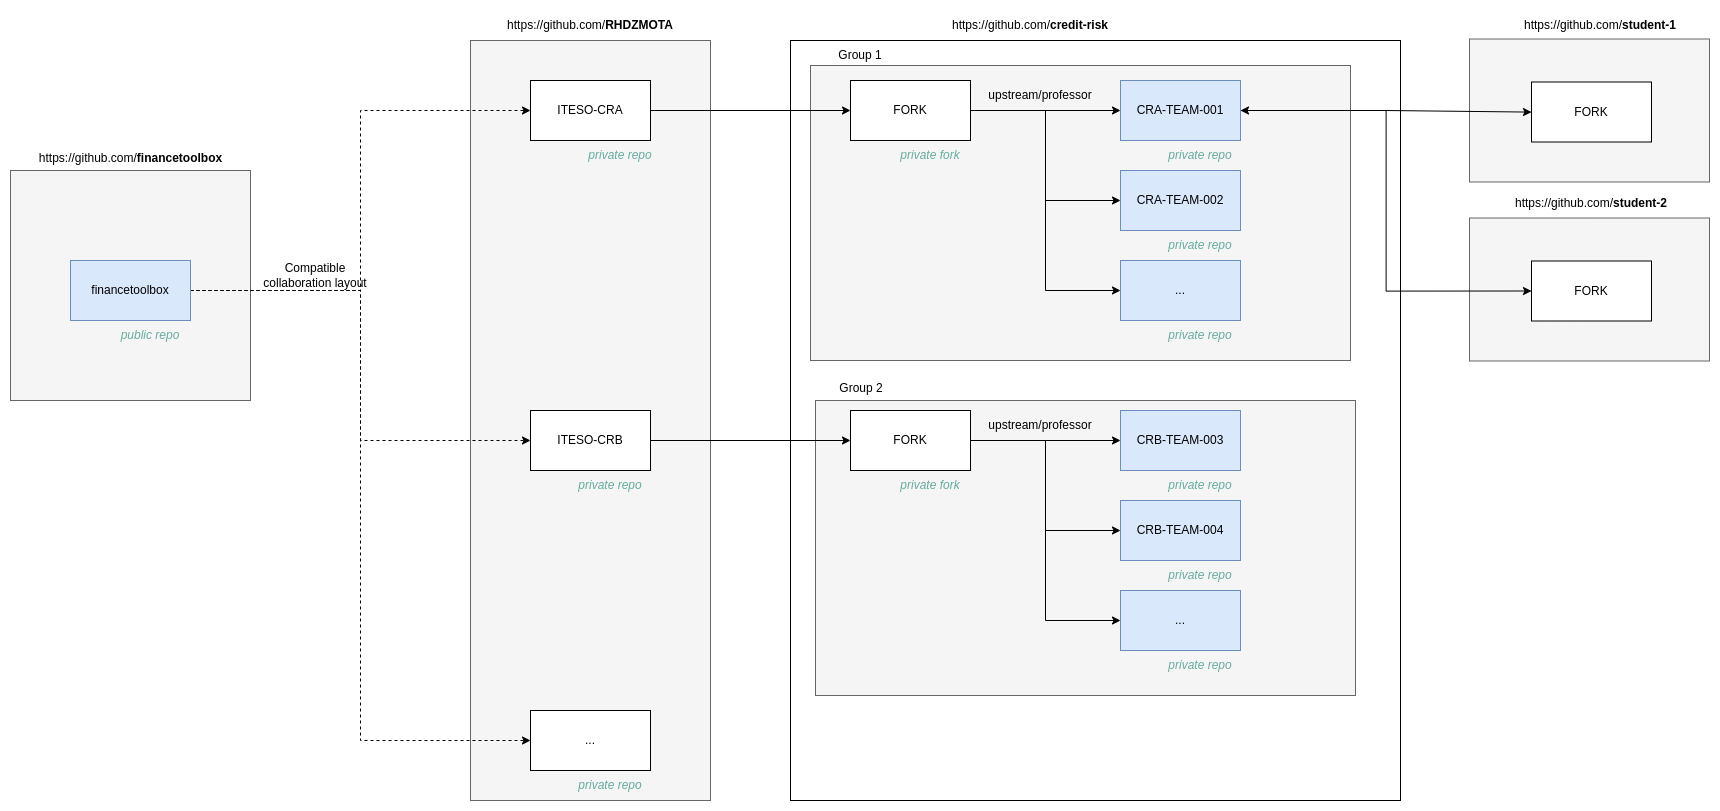

The diagram above was exported from draw.io. Its source (the exported page's mxGraphModel, read from the mxfile embedded in the PNG):
<mxGraphModel dx="2390" dy="1046" grid="0" gridSize="10" guides="1" tooltips="1" connect="1" arrows="1" fold="1" page="0" pageScale="1" pageWidth="850" pageHeight="1100" math="0" shadow="0">
  <root>
    <mxCell id="0" />
    <mxCell id="1" parent="0" />
    <mxCell id="PTOsLQRWurUvER9e_pVg-65" value="" style="rounded=0;whiteSpace=wrap;html=1;fillColor=#f5f5f5;fontColor=#333333;strokeColor=#666666;" vertex="1" parent="1">
      <mxGeometry x="1079" y="257.5" width="240" height="143" as="geometry" />
    </mxCell>
    <mxCell id="PTOsLQRWurUvER9e_pVg-59" value="" style="rounded=0;whiteSpace=wrap;html=1;fillColor=#f5f5f5;fontColor=#333333;strokeColor=#666666;" vertex="1" parent="1">
      <mxGeometry x="1079" y="78.5" width="240" height="143" as="geometry" />
    </mxCell>
    <mxCell id="PTOsLQRWurUvER9e_pVg-4" value="" style="rounded=0;whiteSpace=wrap;html=1;" vertex="1" parent="1">
      <mxGeometry x="400" y="80" width="610" height="760" as="geometry" />
    </mxCell>
    <mxCell id="PTOsLQRWurUvER9e_pVg-52" value="" style="rounded=0;whiteSpace=wrap;html=1;fontColor=#333333;fillColor=#f5f5f5;strokeColor=#666666;" vertex="1" parent="1">
      <mxGeometry x="425" y="440" width="540" height="295" as="geometry" />
    </mxCell>
    <mxCell id="PTOsLQRWurUvER9e_pVg-48" value="" style="rounded=0;whiteSpace=wrap;html=1;fontColor=#333333;container=1;fillColor=#f5f5f5;strokeColor=#666666;" vertex="1" parent="1">
      <mxGeometry x="420" y="105" width="540" height="295" as="geometry" />
    </mxCell>
    <mxCell id="PTOsLQRWurUvER9e_pVg-3" value="" style="rounded=0;whiteSpace=wrap;html=1;fillColor=#f5f5f5;fontColor=#333333;strokeColor=#666666;" vertex="1" parent="1">
      <mxGeometry x="80" y="80" width="240" height="760" as="geometry" />
    </mxCell>
    <mxCell id="PTOsLQRWurUvER9e_pVg-15" style="edgeStyle=orthogonalEdgeStyle;rounded=0;orthogonalLoop=1;jettySize=auto;html=1;" edge="1" parent="1" source="PTOsLQRWurUvER9e_pVg-1" target="PTOsLQRWurUvER9e_pVg-5">
      <mxGeometry relative="1" as="geometry" />
    </mxCell>
    <mxCell id="PTOsLQRWurUvER9e_pVg-1" value="ITESO-CRA" style="rounded=0;whiteSpace=wrap;html=1;" vertex="1" parent="1">
      <mxGeometry x="140" y="120" width="120" height="60" as="geometry" />
    </mxCell>
    <mxCell id="PTOsLQRWurUvER9e_pVg-14" style="edgeStyle=orthogonalEdgeStyle;rounded=0;orthogonalLoop=1;jettySize=auto;html=1;" edge="1" parent="1" source="PTOsLQRWurUvER9e_pVg-2" target="PTOsLQRWurUvER9e_pVg-6">
      <mxGeometry relative="1" as="geometry" />
    </mxCell>
    <mxCell id="PTOsLQRWurUvER9e_pVg-2" value="ITESO-CRB" style="rounded=0;whiteSpace=wrap;html=1;" vertex="1" parent="1">
      <mxGeometry x="140" y="450" width="120" height="60" as="geometry" />
    </mxCell>
    <mxCell id="PTOsLQRWurUvER9e_pVg-16" style="edgeStyle=orthogonalEdgeStyle;rounded=0;orthogonalLoop=1;jettySize=auto;html=1;" edge="1" parent="1" source="PTOsLQRWurUvER9e_pVg-5" target="PTOsLQRWurUvER9e_pVg-8">
      <mxGeometry relative="1" as="geometry" />
    </mxCell>
    <mxCell id="PTOsLQRWurUvER9e_pVg-17" style="edgeStyle=orthogonalEdgeStyle;rounded=0;orthogonalLoop=1;jettySize=auto;html=1;entryX=0;entryY=0.5;entryDx=0;entryDy=0;" edge="1" parent="1" source="PTOsLQRWurUvER9e_pVg-5" target="PTOsLQRWurUvER9e_pVg-9">
      <mxGeometry relative="1" as="geometry" />
    </mxCell>
    <mxCell id="PTOsLQRWurUvER9e_pVg-18" style="edgeStyle=orthogonalEdgeStyle;rounded=0;orthogonalLoop=1;jettySize=auto;html=1;entryX=0;entryY=0.5;entryDx=0;entryDy=0;" edge="1" parent="1" source="PTOsLQRWurUvER9e_pVg-5" target="PTOsLQRWurUvER9e_pVg-10">
      <mxGeometry relative="1" as="geometry" />
    </mxCell>
    <mxCell id="PTOsLQRWurUvER9e_pVg-5" value="FORK" style="rounded=0;whiteSpace=wrap;html=1;" vertex="1" parent="1">
      <mxGeometry x="460" y="120" width="120" height="60" as="geometry" />
    </mxCell>
    <mxCell id="PTOsLQRWurUvER9e_pVg-20" style="edgeStyle=orthogonalEdgeStyle;rounded=0;orthogonalLoop=1;jettySize=auto;html=1;entryX=0;entryY=0.5;entryDx=0;entryDy=0;" edge="1" parent="1" source="PTOsLQRWurUvER9e_pVg-6" target="PTOsLQRWurUvER9e_pVg-12">
      <mxGeometry relative="1" as="geometry" />
    </mxCell>
    <mxCell id="PTOsLQRWurUvER9e_pVg-21" style="edgeStyle=orthogonalEdgeStyle;rounded=0;orthogonalLoop=1;jettySize=auto;html=1;entryX=0;entryY=0.5;entryDx=0;entryDy=0;" edge="1" parent="1" source="PTOsLQRWurUvER9e_pVg-6" target="PTOsLQRWurUvER9e_pVg-13">
      <mxGeometry relative="1" as="geometry" />
    </mxCell>
    <mxCell id="PTOsLQRWurUvER9e_pVg-49" style="edgeStyle=orthogonalEdgeStyle;rounded=0;orthogonalLoop=1;jettySize=auto;html=1;entryX=0;entryY=0.5;entryDx=0;entryDy=0;fontColor=#67AB9F;" edge="1" parent="1" source="PTOsLQRWurUvER9e_pVg-6" target="PTOsLQRWurUvER9e_pVg-11">
      <mxGeometry relative="1" as="geometry" />
    </mxCell>
    <mxCell id="PTOsLQRWurUvER9e_pVg-6" value="FORK" style="rounded=0;whiteSpace=wrap;html=1;" vertex="1" parent="1">
      <mxGeometry x="460" y="450" width="120" height="60" as="geometry" />
    </mxCell>
    <mxCell id="PTOsLQRWurUvER9e_pVg-68" style="edgeStyle=orthogonalEdgeStyle;rounded=0;orthogonalLoop=1;jettySize=auto;html=1;fontColor=#000000;startArrow=classic;startFill=1;" edge="1" parent="1" source="PTOsLQRWurUvER9e_pVg-8" target="PTOsLQRWurUvER9e_pVg-60">
      <mxGeometry relative="1" as="geometry" />
    </mxCell>
    <mxCell id="PTOsLQRWurUvER9e_pVg-69" style="edgeStyle=orthogonalEdgeStyle;rounded=0;orthogonalLoop=1;jettySize=auto;html=1;entryX=0;entryY=0.5;entryDx=0;entryDy=0;fontColor=#000000;" edge="1" parent="1" source="PTOsLQRWurUvER9e_pVg-8" target="PTOsLQRWurUvER9e_pVg-66">
      <mxGeometry relative="1" as="geometry" />
    </mxCell>
    <mxCell id="PTOsLQRWurUvER9e_pVg-8" value="CRA-TEAM-001" style="rounded=0;whiteSpace=wrap;html=1;fillColor=#dae8fc;strokeColor=#6c8ebf;" vertex="1" parent="1">
      <mxGeometry x="730" y="120" width="120" height="60" as="geometry" />
    </mxCell>
    <mxCell id="PTOsLQRWurUvER9e_pVg-9" value="CRA-TEAM-002" style="rounded=0;whiteSpace=wrap;html=1;fillColor=#dae8fc;strokeColor=#6c8ebf;" vertex="1" parent="1">
      <mxGeometry x="730" y="210" width="120" height="60" as="geometry" />
    </mxCell>
    <mxCell id="PTOsLQRWurUvER9e_pVg-10" value="..." style="rounded=0;whiteSpace=wrap;html=1;fillColor=#dae8fc;strokeColor=#6c8ebf;" vertex="1" parent="1">
      <mxGeometry x="730" y="300" width="120" height="60" as="geometry" />
    </mxCell>
    <mxCell id="PTOsLQRWurUvER9e_pVg-11" value="CRB-TEAM-003" style="rounded=0;whiteSpace=wrap;html=1;fillColor=#dae8fc;strokeColor=#6c8ebf;" vertex="1" parent="1">
      <mxGeometry x="730" y="450" width="120" height="60" as="geometry" />
    </mxCell>
    <mxCell id="PTOsLQRWurUvER9e_pVg-12" value="CRB-TEAM-004" style="rounded=0;whiteSpace=wrap;html=1;fillColor=#dae8fc;strokeColor=#6c8ebf;" vertex="1" parent="1">
      <mxGeometry x="730" y="540" width="120" height="60" as="geometry" />
    </mxCell>
    <mxCell id="PTOsLQRWurUvER9e_pVg-13" value="..." style="rounded=0;whiteSpace=wrap;html=1;fillColor=#dae8fc;strokeColor=#6c8ebf;" vertex="1" parent="1">
      <mxGeometry x="730" y="630" width="120" height="60" as="geometry" />
    </mxCell>
    <mxCell id="PTOsLQRWurUvER9e_pVg-22" value="upstream/professor" style="text;html=1;strokeColor=none;fillColor=none;align=center;verticalAlign=middle;whiteSpace=wrap;rounded=0;" vertex="1" parent="1">
      <mxGeometry x="620" y="450" width="60" height="30" as="geometry" />
    </mxCell>
    <mxCell id="PTOsLQRWurUvER9e_pVg-23" value="upstream/professor" style="text;html=1;strokeColor=none;fillColor=none;align=center;verticalAlign=middle;whiteSpace=wrap;rounded=0;" vertex="1" parent="1">
      <mxGeometry x="620" y="120" width="60" height="30" as="geometry" />
    </mxCell>
    <mxCell id="PTOsLQRWurUvER9e_pVg-24" value="..." style="rounded=0;whiteSpace=wrap;html=1;" vertex="1" parent="1">
      <mxGeometry x="140" y="750" width="120" height="60" as="geometry" />
    </mxCell>
    <mxCell id="PTOsLQRWurUvER9e_pVg-25" value="https://github.com/&lt;b&gt;RHDZMOTA&lt;/b&gt;" style="text;html=1;strokeColor=none;fillColor=none;align=center;verticalAlign=middle;whiteSpace=wrap;rounded=0;" vertex="1" parent="1">
      <mxGeometry x="170" y="50" width="60" height="30" as="geometry" />
    </mxCell>
    <mxCell id="PTOsLQRWurUvER9e_pVg-26" value="https://github.com/&lt;b&gt;credit-risk&lt;br&gt;&lt;/b&gt;" style="text;html=1;strokeColor=none;fillColor=none;align=center;verticalAlign=middle;whiteSpace=wrap;rounded=0;" vertex="1" parent="1">
      <mxGeometry x="540" y="50" width="200" height="30" as="geometry" />
    </mxCell>
    <mxCell id="PTOsLQRWurUvER9e_pVg-27" value="&lt;i&gt;&lt;font color=&quot;#67ab9f&quot;&gt;private repo&lt;/font&gt;&lt;/i&gt;" style="text;html=1;strokeColor=none;fillColor=none;align=center;verticalAlign=middle;whiteSpace=wrap;rounded=0;" vertex="1" parent="1">
      <mxGeometry x="190" y="180" width="80" height="30" as="geometry" />
    </mxCell>
    <mxCell id="PTOsLQRWurUvER9e_pVg-28" value="" style="rounded=0;whiteSpace=wrap;html=1;fillColor=#f5f5f5;fontColor=#333333;strokeColor=#666666;" vertex="1" parent="1">
      <mxGeometry x="-380" y="210" width="240" height="230" as="geometry" />
    </mxCell>
    <mxCell id="PTOsLQRWurUvER9e_pVg-29" value="https://github.com/&lt;b&gt;financetoolbox&lt;/b&gt;" style="text;html=1;strokeColor=none;fillColor=none;align=center;verticalAlign=middle;whiteSpace=wrap;rounded=0;" vertex="1" parent="1">
      <mxGeometry x="-367.5" y="183" width="215" height="30" as="geometry" />
    </mxCell>
    <mxCell id="PTOsLQRWurUvER9e_pVg-43" style="edgeStyle=orthogonalEdgeStyle;rounded=0;orthogonalLoop=1;jettySize=auto;html=1;entryX=0;entryY=0.5;entryDx=0;entryDy=0;fontColor=#67AB9F;dashed=1;" edge="1" parent="1" source="PTOsLQRWurUvER9e_pVg-30" target="PTOsLQRWurUvER9e_pVg-1">
      <mxGeometry relative="1" as="geometry" />
    </mxCell>
    <mxCell id="PTOsLQRWurUvER9e_pVg-44" style="edgeStyle=orthogonalEdgeStyle;rounded=0;orthogonalLoop=1;jettySize=auto;html=1;entryX=0;entryY=0.5;entryDx=0;entryDy=0;fontColor=#67AB9F;dashed=1;" edge="1" parent="1" source="PTOsLQRWurUvER9e_pVg-30" target="PTOsLQRWurUvER9e_pVg-2">
      <mxGeometry relative="1" as="geometry" />
    </mxCell>
    <mxCell id="PTOsLQRWurUvER9e_pVg-45" style="edgeStyle=orthogonalEdgeStyle;rounded=0;orthogonalLoop=1;jettySize=auto;html=1;entryX=0;entryY=0.5;entryDx=0;entryDy=0;fontColor=#67AB9F;dashed=1;" edge="1" parent="1" source="PTOsLQRWurUvER9e_pVg-30" target="PTOsLQRWurUvER9e_pVg-24">
      <mxGeometry relative="1" as="geometry" />
    </mxCell>
    <mxCell id="PTOsLQRWurUvER9e_pVg-30" value="financetoolbox" style="rounded=0;whiteSpace=wrap;html=1;fillColor=#dae8fc;strokeColor=#6c8ebf;" vertex="1" parent="1">
      <mxGeometry x="-320" y="300" width="120" height="60" as="geometry" />
    </mxCell>
    <mxCell id="PTOsLQRWurUvER9e_pVg-32" value="&lt;i&gt;&lt;font color=&quot;#67ab9f&quot;&gt;public repo&lt;/font&gt;&lt;/i&gt;" style="text;html=1;strokeColor=none;fillColor=none;align=center;verticalAlign=middle;whiteSpace=wrap;rounded=0;" vertex="1" parent="1">
      <mxGeometry x="-280" y="360" width="80" height="30" as="geometry" />
    </mxCell>
    <mxCell id="PTOsLQRWurUvER9e_pVg-33" value="&lt;i&gt;&lt;font color=&quot;#67ab9f&quot;&gt;private repo&lt;/font&gt;&lt;/i&gt;" style="text;html=1;strokeColor=none;fillColor=none;align=center;verticalAlign=middle;whiteSpace=wrap;rounded=0;" vertex="1" parent="1">
      <mxGeometry x="180" y="510" width="80" height="30" as="geometry" />
    </mxCell>
    <mxCell id="PTOsLQRWurUvER9e_pVg-34" value="&lt;i&gt;&lt;font color=&quot;#67ab9f&quot;&gt;private repo&lt;/font&gt;&lt;/i&gt;" style="text;html=1;strokeColor=none;fillColor=none;align=center;verticalAlign=middle;whiteSpace=wrap;rounded=0;" vertex="1" parent="1">
      <mxGeometry x="180" y="810" width="80" height="30" as="geometry" />
    </mxCell>
    <mxCell id="PTOsLQRWurUvER9e_pVg-35" value="&lt;i&gt;&lt;font color=&quot;#67ab9f&quot;&gt;private fork&lt;/font&gt;&lt;/i&gt;" style="text;html=1;strokeColor=none;fillColor=none;align=center;verticalAlign=middle;whiteSpace=wrap;rounded=0;" vertex="1" parent="1">
      <mxGeometry x="500" y="180" width="80" height="30" as="geometry" />
    </mxCell>
    <mxCell id="PTOsLQRWurUvER9e_pVg-36" value="&lt;i&gt;&lt;font color=&quot;#67ab9f&quot;&gt;private fork&lt;/font&gt;&lt;/i&gt;" style="text;html=1;strokeColor=none;fillColor=none;align=center;verticalAlign=middle;whiteSpace=wrap;rounded=0;" vertex="1" parent="1">
      <mxGeometry x="500" y="510" width="80" height="30" as="geometry" />
    </mxCell>
    <mxCell id="PTOsLQRWurUvER9e_pVg-37" value="&lt;i&gt;&lt;font color=&quot;#67ab9f&quot;&gt;private repo&lt;/font&gt;&lt;/i&gt;" style="text;html=1;strokeColor=none;fillColor=none;align=center;verticalAlign=middle;whiteSpace=wrap;rounded=0;" vertex="1" parent="1">
      <mxGeometry x="770" y="180" width="80" height="30" as="geometry" />
    </mxCell>
    <mxCell id="PTOsLQRWurUvER9e_pVg-38" value="&lt;i&gt;&lt;font color=&quot;#67ab9f&quot;&gt;private repo&lt;/font&gt;&lt;/i&gt;" style="text;html=1;strokeColor=none;fillColor=none;align=center;verticalAlign=middle;whiteSpace=wrap;rounded=0;" vertex="1" parent="1">
      <mxGeometry x="770" y="270" width="80" height="30" as="geometry" />
    </mxCell>
    <mxCell id="PTOsLQRWurUvER9e_pVg-39" value="&lt;i&gt;&lt;font color=&quot;#67ab9f&quot;&gt;private repo&lt;/font&gt;&lt;/i&gt;" style="text;html=1;strokeColor=none;fillColor=none;align=center;verticalAlign=middle;whiteSpace=wrap;rounded=0;" vertex="1" parent="1">
      <mxGeometry x="770" y="510" width="80" height="30" as="geometry" />
    </mxCell>
    <mxCell id="PTOsLQRWurUvER9e_pVg-40" value="&lt;i&gt;&lt;font color=&quot;#67ab9f&quot;&gt;private repo&lt;/font&gt;&lt;/i&gt;" style="text;html=1;strokeColor=none;fillColor=none;align=center;verticalAlign=middle;whiteSpace=wrap;rounded=0;" vertex="1" parent="1">
      <mxGeometry x="770" y="600" width="80" height="30" as="geometry" />
    </mxCell>
    <mxCell id="PTOsLQRWurUvER9e_pVg-41" value="&lt;i&gt;&lt;font color=&quot;#67ab9f&quot;&gt;private repo&lt;/font&gt;&lt;/i&gt;" style="text;html=1;strokeColor=none;fillColor=none;align=center;verticalAlign=middle;whiteSpace=wrap;rounded=0;" vertex="1" parent="1">
      <mxGeometry x="770" y="360" width="80" height="30" as="geometry" />
    </mxCell>
    <mxCell id="PTOsLQRWurUvER9e_pVg-46" value="Compatible collaboration layout" style="text;html=1;strokeColor=none;fillColor=none;align=center;verticalAlign=middle;whiteSpace=wrap;rounded=0;" vertex="1" parent="1">
      <mxGeometry x="-140" y="300" width="130" height="30" as="geometry" />
    </mxCell>
    <mxCell id="PTOsLQRWurUvER9e_pVg-51" value="&lt;i&gt;&lt;font color=&quot;#67ab9f&quot;&gt;private repo&lt;/font&gt;&lt;/i&gt;" style="text;html=1;strokeColor=none;fillColor=none;align=center;verticalAlign=middle;whiteSpace=wrap;rounded=0;" vertex="1" parent="1">
      <mxGeometry x="770" y="690" width="80" height="30" as="geometry" />
    </mxCell>
    <mxCell id="PTOsLQRWurUvER9e_pVg-53" value="Group 1" style="text;html=1;strokeColor=none;fillColor=none;align=center;verticalAlign=middle;whiteSpace=wrap;rounded=0;" vertex="1" parent="1">
      <mxGeometry x="440" y="80" width="60" height="30" as="geometry" />
    </mxCell>
    <mxCell id="PTOsLQRWurUvER9e_pVg-54" value="Group 2" style="text;html=1;strokeColor=none;fillColor=none;align=center;verticalAlign=middle;whiteSpace=wrap;rounded=0;" vertex="1" parent="1">
      <mxGeometry x="441" y="413" width="60" height="30" as="geometry" />
    </mxCell>
    <mxCell id="PTOsLQRWurUvER9e_pVg-60" value="FORK" style="rounded=0;whiteSpace=wrap;html=1;" vertex="1" parent="1">
      <mxGeometry x="1141" y="121.5" width="120" height="60" as="geometry" />
    </mxCell>
    <mxCell id="PTOsLQRWurUvER9e_pVg-64" value="https://github.com/&lt;b&gt;student-1&lt;br&gt;&lt;/b&gt;" style="text;html=1;strokeColor=none;fillColor=none;align=center;verticalAlign=middle;whiteSpace=wrap;rounded=0;" vertex="1" parent="1">
      <mxGeometry x="1110" y="50" width="200" height="30" as="geometry" />
    </mxCell>
    <mxCell id="PTOsLQRWurUvER9e_pVg-66" value="FORK" style="rounded=0;whiteSpace=wrap;html=1;" vertex="1" parent="1">
      <mxGeometry x="1141" y="300.5" width="120" height="60" as="geometry" />
    </mxCell>
    <mxCell id="PTOsLQRWurUvER9e_pVg-67" value="https://github.com/&lt;b&gt;student-2&lt;br&gt;&lt;/b&gt;" style="text;html=1;strokeColor=none;fillColor=none;align=center;verticalAlign=middle;whiteSpace=wrap;rounded=0;" vertex="1" parent="1">
      <mxGeometry x="1101" y="227.5" width="200" height="30" as="geometry" />
    </mxCell>
  </root>
</mxGraphModel>